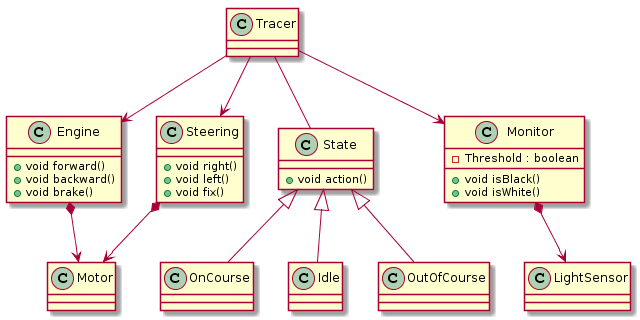

The diagram above was rendered by PlantUML. Its source (embedded in the PNG):
@startuml
Tracer-->Engine
Tracer-->Steering
State<|--OnCourse
State<|--Idle
State<|--OutOfCourse
Tracer-->Monitor
Tracer--State
Monitor*-->LightSensor
Steering*-->Motor
Engine*-->Motor
class Tracer {
}
class State {
+void action()
}
class Idle {
}
class OnCourse {
}
class OutOfCourse {
}
class Engine {
+void forward()
+void backward()
+void brake()
}
class Steering {
+void right()
+void left()
+void fix()
}
class Monitor {
- Threshold : boolean
+void isBlack()
+void isWhite()
}
class Motor {
}
class LightSensor {
}
@enduml